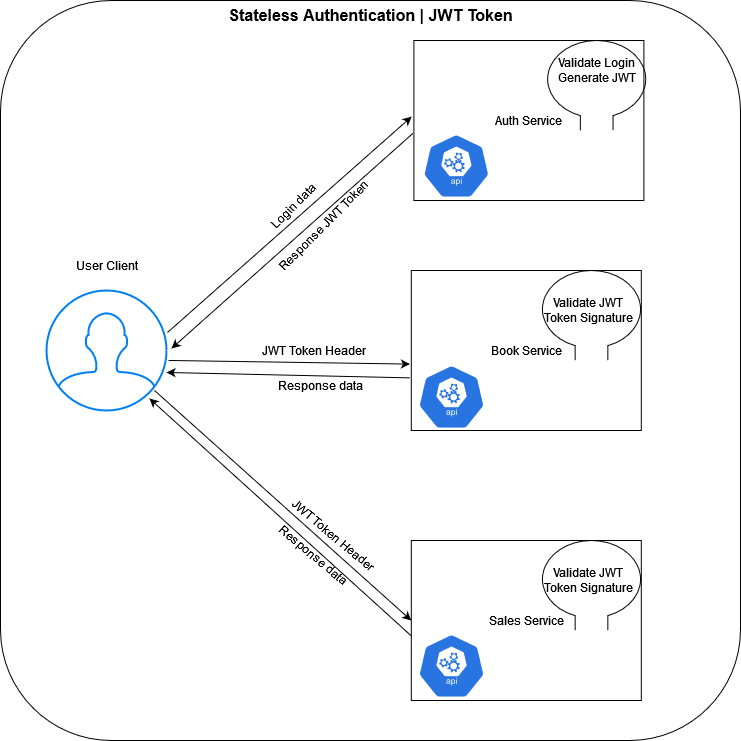

The diagram above was exported from draw.io. Its source (the exported page's mxGraphModel, read from the mxfile embedded in the PNG):
<mxGraphModel dx="724" dy="1554" grid="1" gridSize="10" guides="1" tooltips="1" connect="1" arrows="1" fold="1" page="1" pageScale="1" pageWidth="827" pageHeight="1169" math="0" shadow="0">
  <root>
    <mxCell id="0" />
    <mxCell id="1" parent="0" />
    <mxCell id="OC38S1sl76dGQ1FFbjmb-30" value="" style="rounded=1;whiteSpace=wrap;html=1;fontStyle=1" parent="1" vertex="1">
      <mxGeometry x="44" y="-130" width="740" height="740" as="geometry" />
    </mxCell>
    <mxCell id="OC38S1sl76dGQ1FFbjmb-2" value="" style="html=1;verticalLabelPosition=bottom;align=center;labelBackgroundColor=#ffffff;verticalAlign=top;strokeWidth=2;strokeColor=#0080F0;shadow=0;dashed=0;shape=mxgraph.ios7.icons.user;" parent="1" vertex="1">
      <mxGeometry x="90" y="160" width="120" height="120" as="geometry" />
    </mxCell>
    <mxCell id="OC38S1sl76dGQ1FFbjmb-3" value="" style="endArrow=classic;html=1;rounded=0;exitX=1.008;exitY=0.35;exitDx=0;exitDy=0;exitPerimeter=0;entryX=-0.01;entryY=0.476;entryDx=0;entryDy=0;entryPerimeter=0;" parent="1" source="OC38S1sl76dGQ1FFbjmb-2" target="OC38S1sl76dGQ1FFbjmb-27" edge="1">
      <mxGeometry width="50" height="50" relative="1" as="geometry">
        <mxPoint x="390" y="270" as="sourcePoint" />
        <mxPoint x="460" y="60" as="targetPoint" />
      </mxGeometry>
    </mxCell>
    <mxCell id="OC38S1sl76dGQ1FFbjmb-4" value="Login data" style="text;html=1;align=center;verticalAlign=middle;resizable=0;points=[];autosize=1;strokeColor=none;fillColor=none;rotation=-45;" parent="1" vertex="1">
      <mxGeometry x="297.4" y="60" width="80" height="30" as="geometry" />
    </mxCell>
    <mxCell id="OC38S1sl76dGQ1FFbjmb-5" value="" style="endArrow=classic;html=1;rounded=0;entryX=1.042;entryY=0.483;entryDx=0;entryDy=0;entryPerimeter=0;exitX=-0.004;exitY=0.58;exitDx=0;exitDy=0;exitPerimeter=0;" parent="1" source="OC38S1sl76dGQ1FFbjmb-27" target="OC38S1sl76dGQ1FFbjmb-2" edge="1">
      <mxGeometry width="50" height="50" relative="1" as="geometry">
        <mxPoint x="460" y="90" as="sourcePoint" />
        <mxPoint x="440" y="220" as="targetPoint" />
      </mxGeometry>
    </mxCell>
    <mxCell id="OC38S1sl76dGQ1FFbjmb-6" value="Response JWT Token" style="text;html=1;align=center;verticalAlign=middle;resizable=0;points=[];autosize=1;strokeColor=none;fillColor=none;rotation=-45;" parent="1" vertex="1">
      <mxGeometry x="297.4" y="80" width="140" height="30" as="geometry" />
    </mxCell>
    <mxCell id="OC38S1sl76dGQ1FFbjmb-7" value="User Client" style="text;html=1;align=center;verticalAlign=middle;resizable=0;points=[];autosize=1;strokeColor=none;fillColor=none;" parent="1" vertex="1">
      <mxGeometry x="110" y="120" width="80" height="30" as="geometry" />
    </mxCell>
    <mxCell id="OC38S1sl76dGQ1FFbjmb-9" value="Book Service" style="rounded=0;whiteSpace=wrap;html=1;" parent="1" vertex="1">
      <mxGeometry x="454.8" y="140" width="230" height="160" as="geometry" />
    </mxCell>
    <mxCell id="OC38S1sl76dGQ1FFbjmb-10" value="Sales Service" style="rounded=0;whiteSpace=wrap;html=1;" parent="1" vertex="1">
      <mxGeometry x="454.79999999999995" y="410" width="230" height="160" as="geometry" />
    </mxCell>
    <mxCell id="OC38S1sl76dGQ1FFbjmb-11" value="" style="endArrow=classic;html=1;rounded=0;exitX=1.017;exitY=0.583;exitDx=0;exitDy=0;exitPerimeter=0;entryX=-0.006;entryY=0.585;entryDx=0;entryDy=0;entryPerimeter=0;" parent="1" source="OC38S1sl76dGQ1FFbjmb-2" target="OC38S1sl76dGQ1FFbjmb-9" edge="1">
      <mxGeometry width="50" height="50" relative="1" as="geometry">
        <mxPoint x="220.96000000000004" y="212" as="sourcePoint" />
        <mxPoint x="470" y="95" as="targetPoint" />
      </mxGeometry>
    </mxCell>
    <mxCell id="OC38S1sl76dGQ1FFbjmb-12" value="JWT Token Header" style="text;html=1;align=center;verticalAlign=middle;resizable=0;points=[];autosize=1;strokeColor=none;fillColor=none;" parent="1" vertex="1">
      <mxGeometry x="297.4" y="205" width="120" height="30" as="geometry" />
    </mxCell>
    <mxCell id="OC38S1sl76dGQ1FFbjmb-13" value="" style="endArrow=classic;html=1;rounded=0;exitX=-0.006;exitY=0.671;exitDx=0;exitDy=0;exitPerimeter=0;entryX=1;entryY=0.683;entryDx=0;entryDy=0;entryPerimeter=0;" parent="1" source="OC38S1sl76dGQ1FFbjmb-9" target="OC38S1sl76dGQ1FFbjmb-2" edge="1">
      <mxGeometry width="50" height="50" relative="1" as="geometry">
        <mxPoint x="390" y="300" as="sourcePoint" />
        <mxPoint x="220" y="250" as="targetPoint" />
      </mxGeometry>
    </mxCell>
    <mxCell id="OC38S1sl76dGQ1FFbjmb-14" value="Response data" style="text;html=1;align=center;verticalAlign=middle;resizable=0;points=[];autosize=1;strokeColor=none;fillColor=none;" parent="1" vertex="1">
      <mxGeometry x="314" y="240" width="100" height="30" as="geometry" />
    </mxCell>
    <mxCell id="OC38S1sl76dGQ1FFbjmb-15" value="" style="endArrow=classic;html=1;rounded=0;exitX=0.9;exitY=0.833;exitDx=0;exitDy=0;exitPerimeter=0;entryX=0;entryY=0.5;entryDx=0;entryDy=0;" parent="1" source="OC38S1sl76dGQ1FFbjmb-2" target="OC38S1sl76dGQ1FFbjmb-10" edge="1">
      <mxGeometry width="50" height="50" relative="1" as="geometry">
        <mxPoint x="222.03999999999996" y="239.96000000000004" as="sourcePoint" />
        <mxPoint x="470" y="235" as="targetPoint" />
      </mxGeometry>
    </mxCell>
    <mxCell id="OC38S1sl76dGQ1FFbjmb-16" value="JWT Token Header" style="text;html=1;align=center;verticalAlign=middle;resizable=0;points=[];autosize=1;strokeColor=none;fillColor=none;rotation=40;" parent="1" vertex="1">
      <mxGeometry x="317.4" y="390" width="120" height="30" as="geometry" />
    </mxCell>
    <mxCell id="OC38S1sl76dGQ1FFbjmb-17" value="" style="endArrow=classic;html=1;rounded=0;exitX=0.003;exitY=0.6;exitDx=0;exitDy=0;entryX=0.858;entryY=0.9;entryDx=0;entryDy=0;entryPerimeter=0;exitPerimeter=0;" parent="1" source="OC38S1sl76dGQ1FFbjmb-10" target="OC38S1sl76dGQ1FFbjmb-2" edge="1">
      <mxGeometry width="50" height="50" relative="1" as="geometry">
        <mxPoint x="468.98" y="246.97000000000003" as="sourcePoint" />
        <mxPoint x="190" y="280" as="targetPoint" />
      </mxGeometry>
    </mxCell>
    <mxCell id="OC38S1sl76dGQ1FFbjmb-18" value="Response data" style="text;html=1;align=center;verticalAlign=middle;resizable=0;points=[];autosize=1;strokeColor=none;fillColor=none;rotation=40;" parent="1" vertex="1">
      <mxGeometry x="307.4" y="410" width="100" height="30" as="geometry" />
    </mxCell>
    <mxCell id="OC38S1sl76dGQ1FFbjmb-19" value="" style="verticalLabelPosition=bottom;shadow=0;dashed=0;align=center;html=1;verticalAlign=top;shape=mxgraph.electrical.radio.loop_antenna;" parent="1" vertex="1">
      <mxGeometry x="582.5999999999999" y="140" width="104.8" height="90" as="geometry" />
    </mxCell>
    <mxCell id="OC38S1sl76dGQ1FFbjmb-20" value="&lt;div&gt;Validate JWT &lt;br&gt;&lt;/div&gt;&lt;div&gt;Token Signature&lt;/div&gt;" style="text;html=1;align=center;verticalAlign=middle;resizable=0;points=[];autosize=1;strokeColor=none;fillColor=none;" parent="1" vertex="1">
      <mxGeometry x="577.4" y="160" width="110" height="40" as="geometry" />
    </mxCell>
    <mxCell id="OC38S1sl76dGQ1FFbjmb-21" value="" style="verticalLabelPosition=bottom;shadow=0;dashed=0;align=center;html=1;verticalAlign=top;shape=mxgraph.electrical.radio.loop_antenna;" parent="1" vertex="1">
      <mxGeometry x="582.5999999999999" y="410" width="104.8" height="90" as="geometry" />
    </mxCell>
    <mxCell id="OC38S1sl76dGQ1FFbjmb-22" value="&lt;div&gt;Validate JWT &lt;br&gt;&lt;/div&gt;&lt;div&gt;Token Signature&lt;/div&gt;" style="text;html=1;align=center;verticalAlign=middle;resizable=0;points=[];autosize=1;strokeColor=none;fillColor=none;" parent="1" vertex="1">
      <mxGeometry x="577.4" y="430" width="110" height="40" as="geometry" />
    </mxCell>
    <mxCell id="OC38S1sl76dGQ1FFbjmb-27" value="&lt;div&gt;Auth Service&lt;/div&gt;" style="rounded=0;whiteSpace=wrap;html=1;" parent="1" vertex="1">
      <mxGeometry x="457.4" y="-90" width="230" height="160" as="geometry" />
    </mxCell>
    <mxCell id="OC38S1sl76dGQ1FFbjmb-28" value="" style="verticalLabelPosition=bottom;shadow=0;dashed=0;align=center;html=1;verticalAlign=top;shape=mxgraph.electrical.radio.loop_antenna;" parent="1" vertex="1">
      <mxGeometry x="587.8" y="-90" width="104.8" height="90" as="geometry" />
    </mxCell>
    <mxCell id="OC38S1sl76dGQ1FFbjmb-29" value="&lt;div&gt;Validate Login&lt;br&gt;&lt;/div&gt;&lt;div&gt;Generate JWT&lt;br&gt;&lt;/div&gt;" style="text;html=1;align=center;verticalAlign=middle;resizable=0;points=[];autosize=1;strokeColor=none;fillColor=none;" parent="1" vertex="1">
      <mxGeometry x="590.2" y="-80" width="100" height="40" as="geometry" />
    </mxCell>
    <mxCell id="OC38S1sl76dGQ1FFbjmb-31" value="&lt;b style=&quot;font-size: 16px;&quot;&gt;Stateless Authentication | JWT Token&lt;br style=&quot;font-size: 16px;&quot;&gt;&lt;/b&gt;" style="text;html=1;align=center;verticalAlign=middle;resizable=0;points=[];autosize=1;strokeColor=none;fillColor=none;fontSize=16;" parent="1" vertex="1">
      <mxGeometry x="259" y="-130" width="310" height="30" as="geometry" />
    </mxCell>
    <mxCell id="8C7D8KZa0h7V00k7eu4G-1" value="" style="sketch=0;html=1;dashed=0;whitespace=wrap;fillColor=#2875E2;strokeColor=#ffffff;points=[[0.005,0.63,0],[0.1,0.2,0],[0.9,0.2,0],[0.5,0,0],[0.995,0.63,0],[0.72,0.99,0],[0.5,1,0],[0.28,0.99,0]];verticalLabelPosition=bottom;align=center;verticalAlign=top;shape=mxgraph.kubernetes.icon;prIcon=api" vertex="1" parent="1">
      <mxGeometry x="450" y="234" width="90" height="65" as="geometry" />
    </mxCell>
    <mxCell id="8C7D8KZa0h7V00k7eu4G-4" value="" style="sketch=0;html=1;dashed=0;whitespace=wrap;fillColor=#2875E2;strokeColor=#ffffff;points=[[0.005,0.63,0],[0.1,0.2,0],[0.9,0.2,0],[0.5,0,0],[0.995,0.63,0],[0.72,0.99,0],[0.5,1,0],[0.28,0.99,0]];verticalLabelPosition=bottom;align=center;verticalAlign=top;shape=mxgraph.kubernetes.icon;prIcon=api" vertex="1" parent="1">
      <mxGeometry x="454.8" y="3" width="90" height="65" as="geometry" />
    </mxCell>
    <mxCell id="8C7D8KZa0h7V00k7eu4G-5" value="" style="sketch=0;html=1;dashed=0;whitespace=wrap;fillColor=#2875E2;strokeColor=#ffffff;points=[[0.005,0.63,0],[0.1,0.2,0],[0.9,0.2,0],[0.5,0,0],[0.995,0.63,0],[0.72,0.99,0],[0.5,1,0],[0.28,0.99,0]];verticalLabelPosition=bottom;align=center;verticalAlign=top;shape=mxgraph.kubernetes.icon;prIcon=api" vertex="1" parent="1">
      <mxGeometry x="450" y="503" width="90" height="65" as="geometry" />
    </mxCell>
  </root>
</mxGraphModel>